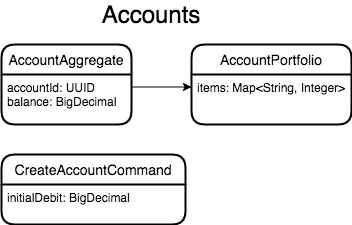

The diagram above was exported from draw.io. Its source (the exported page's mxGraphModel, read from the mxfile embedded in the PNG):
<mxGraphModel dx="2709" dy="1018" grid="1" gridSize="10" guides="1" tooltips="1" connect="1" arrows="1" fold="1" page="1" pageScale="1" pageWidth="827" pageHeight="1169" math="0" shadow="0">
  <root>
    <mxCell id="8L7_TzniO1tvZi6J6mIu-0" />
    <mxCell id="8L7_TzniO1tvZi6J6mIu-1" parent="8L7_TzniO1tvZi6J6mIu-0" />
    <mxCell id="LMpiwvXCRzC_ZbX4hdWU-0" value="AccountAggregate" style="swimlane;childLayout=stackLayout;horizontal=1;startSize=30;horizontalStack=0;rounded=1;fontSize=14;fontStyle=0;strokeWidth=2;resizeParent=0;resizeLast=1;shadow=0;dashed=0;align=center;" vertex="1" parent="8L7_TzniO1tvZi6J6mIu-1">
      <mxGeometry x="-600" y="170" width="130" height="80" as="geometry" />
    </mxCell>
    <mxCell id="LMpiwvXCRzC_ZbX4hdWU-1" value="accountId: UUID&#10;balance: BigDecimal" style="align=left;strokeColor=none;fillColor=none;spacingLeft=4;fontSize=12;verticalAlign=top;resizable=0;rotatable=0;part=1;" vertex="1" parent="LMpiwvXCRzC_ZbX4hdWU-0">
      <mxGeometry y="30" width="130" height="50" as="geometry" />
    </mxCell>
    <mxCell id="LMpiwvXCRzC_ZbX4hdWU-2" value="AccountPortfolio" style="swimlane;childLayout=stackLayout;horizontal=1;startSize=30;horizontalStack=0;rounded=1;fontSize=14;fontStyle=0;strokeWidth=2;resizeParent=0;resizeLast=1;shadow=0;dashed=0;align=center;" vertex="1" parent="8L7_TzniO1tvZi6J6mIu-1">
      <mxGeometry x="-410" y="170" width="160" height="80" as="geometry" />
    </mxCell>
    <mxCell id="LMpiwvXCRzC_ZbX4hdWU-3" value="items: Map&lt;String, Integer&gt;" style="align=left;strokeColor=none;fillColor=none;spacingLeft=4;fontSize=12;verticalAlign=top;resizable=0;rotatable=0;part=1;" vertex="1" parent="LMpiwvXCRzC_ZbX4hdWU-2">
      <mxGeometry y="30" width="160" height="50" as="geometry" />
    </mxCell>
    <mxCell id="LMpiwvXCRzC_ZbX4hdWU-4" style="edgeStyle=orthogonalEdgeStyle;rounded=0;orthogonalLoop=1;jettySize=auto;html=1;exitX=1;exitY=0.25;exitDx=0;exitDy=0;entryX=0;entryY=0.25;entryDx=0;entryDy=0;" edge="1" parent="8L7_TzniO1tvZi6J6mIu-1" source="LMpiwvXCRzC_ZbX4hdWU-1" target="LMpiwvXCRzC_ZbX4hdWU-3">
      <mxGeometry relative="1" as="geometry" />
    </mxCell>
    <mxCell id="LMpiwvXCRzC_ZbX4hdWU-5" value="CreateAccountCommand" style="swimlane;childLayout=stackLayout;horizontal=1;startSize=30;horizontalStack=0;rounded=1;fontSize=14;fontStyle=0;strokeWidth=2;resizeParent=0;resizeLast=1;shadow=0;dashed=0;align=center;" vertex="1" parent="8L7_TzniO1tvZi6J6mIu-1">
      <mxGeometry x="-600" y="280" width="184" height="70" as="geometry" />
    </mxCell>
    <mxCell id="LMpiwvXCRzC_ZbX4hdWU-6" value="initialDebit: BigDecimal" style="align=left;strokeColor=none;fillColor=none;spacingLeft=4;fontSize=12;verticalAlign=top;resizable=0;rotatable=0;part=1;" vertex="1" parent="LMpiwvXCRzC_ZbX4hdWU-5">
      <mxGeometry y="30" width="184" height="40" as="geometry" />
    </mxCell>
    <mxCell id="LMpiwvXCRzC_ZbX4hdWU-7" value="Accounts" style="text;html=1;strokeColor=none;fillColor=none;align=center;verticalAlign=middle;whiteSpace=wrap;rounded=0;fontSize=24;" vertex="1" parent="8L7_TzniO1tvZi6J6mIu-1">
      <mxGeometry x="-470" y="130" width="40" height="20" as="geometry" />
    </mxCell>
  </root>
</mxGraphModel>